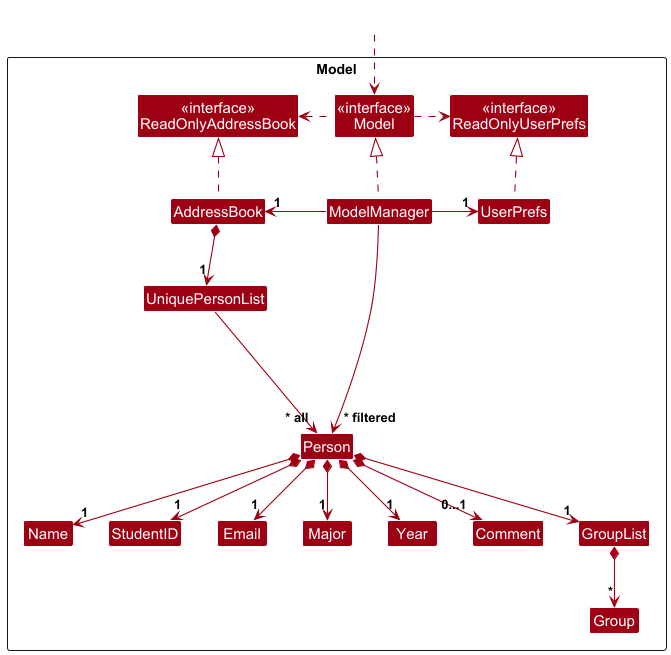

The diagram above was rendered by PlantUML. Its source (embedded in the PNG):
@startuml
!include style.puml
skinparam arrowThickness 1.1
skinparam arrowColor MODEL_COLOR
skinparam classBackgroundColor MODEL_COLOR

Package Model as ModelPackage <<Rectangle>>{
Class "<<interface>>\nReadOnlyAddressBook" as ReadOnlyAddressBook
Class "<<interface>>\nReadOnlyUserPrefs" as ReadOnlyUserPrefs
Class "<<interface>>\nModel" as Model
Class AddressBook
Class ModelManager
Class UserPrefs

Class UniquePersonList
Class Person
Class Major
Class Email
Class Name
Class StudentID
Class Comment
Class Year
Class Group
Class GroupList

Class I #FFFFFF
}

Class HiddenOutside #FFFFFF
HiddenOutside ..> Model

AddressBook .up.|> ReadOnlyAddressBook

ModelManager .up.|> Model
Model .right.> ReadOnlyUserPrefs
Model .left.> ReadOnlyAddressBook
ModelManager -left-> "1" AddressBook
ModelManager -right-> "1" UserPrefs
UserPrefs .up.|> ReadOnlyUserPrefs

AddressBook *--> "1" UniquePersonList
UniquePersonList --> "~* all" Person
Person *--> "1" Name
Person *--> "1" StudentID
Person *--> "1" Major
Person *--> "1" Email
Person *--> "1" Year
Person *--> "1" GroupList
GroupList *--> "*" Group
Person *--> "0...1" Comment

Person -[hidden]up--> I
UniquePersonList -[hidden]right-> I

Name -[hidden]right-> StudentID
StudentID -[hidden]right-> Email
Email -[hidden]right-> Major
Major -[hidden]right-> Year

ModelManager --> "~* filtered" Person
@enduml